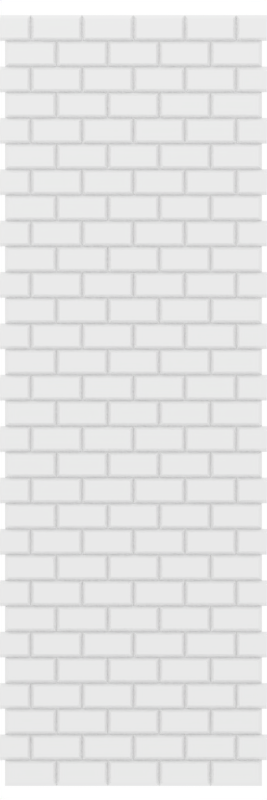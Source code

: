 # Source: subway_tile.000.blend  (saved by Blender 2.79.0; exported with 4.5.12 LTS)
import bpy
from mathutils import Matrix  # noqa: F401  (used for matrix-valued properties, if any)

bpy.ops.wm.read_factory_settings(use_empty=True)
scene = bpy.context.scene
scene.name = 'Scene'

# ---- collections
col_collection_1 = bpy.data.collections.new('Collection 1'); scene.collection.children.link(col_collection_1)

# ---- materials (node trees are filled in below, after node groups)
mat_material_002 = bpy.data.materials.new('Material.002')
mat_material_002.alpha_threshold = 0.0
mat_material_002.roughness = 0.5

# ---- material node trees
mat_material_002.use_nodes = True; mat_material_002.node_tree.nodes.clear()
_N = mat_material_002.node_tree.nodes; _L = mat_material_002.node_tree.links
n0 = _N.new('ShaderNodeOutputMaterial'); n0.name = 'Material Output'; n0.location = (300, 300)
n1 = _N.new('ShaderNodeBsdfDiffuse'); n1.name = 'Diffuse BSDF'; n1.location = (10, 300)
_L.new(n1.outputs[0], n0.inputs[0])
n0.is_active_output = True

# ---- world
world_world = bpy.data.worlds.new('World'); scene.world = world_world
world_world.use_nodes = True; world_world.node_tree.nodes.clear()
_N = world_world.node_tree.nodes; _L = world_world.node_tree.links
n0 = _N.new('ShaderNodeOutputWorld'); n0.name = 'World Output'; n0.location = (300, 300)
n1 = _N.new('ShaderNodeBackground'); n1.name = 'Background'; n1.location = (10, 300)
n1.inputs[0].default_value = (1.0, 1.0, 1.0, 1.0)
_L.new(n1.outputs[0], n0.inputs[0])
n0.is_active_output = True
world_world.color = (0.05088, 0.05088, 0.05088)
world_world.use_sun_shadow = False
world_world.sun_shadow_jitter_overblur = 0.0
world_world.cycles.sampling_method = 'MANUAL'

# ---- cameras
cam_camera = bpy.data.cameras.new('Camera')
cam_camera.type = 'ORTHO'
cam_camera.clip_end = 100.0
cam_camera.lens = 35.0
cam_camera.sensor_width = 32.0
cam_camera.sensor_height = 18.0
cam_camera.ortho_scale = 3.114
cam_camera.dof.focus_distance = 0.0

# ---- lights
light_lamp = bpy.data.lights.new('Lamp', 'POINT')
light_lamp.transmission_factor = 0.0
light_lamp.cutoff_distance = 30.0
light_lamp.energy = 100.0
light_lamp.shadow_buffer_clip_start = 1.001
light_lamp.shadow_soft_size = 0.2
light_lamp.shadow_maximum_resolution = 0.006
light_lamp.use_absolute_resolution = True

# ---- meshes
me_plane_004 = bpy.data.meshes.new('Plane.004')
me_plane_004.from_pydata([(-0.1, 0.0, -0.05), (0.1, 0.0, -0.05), (-0.1, 0.0, 0.05), (0.1, 0.0, 0.05), (-0.087, -0.02, 0.037), (-0.087, -0.02, -0.037), (0.087, -0.02, -0.037), (0.087, -0.02, 0.037)], [], [(5, 6, 7, 4), (5, 4, 2, 0), (6, 5, 0, 1), (7, 6, 1, 3), (4, 7, 3, 2)])
me_plane_004.materials.append(mat_material_002)
me_plane_004.use_remesh_preserve_volume = False
me_plane_004.use_remesh_preserve_attributes = False
me_plane_004.use_mirror_vertex_groups = False
me_plane_004.update()
me_plane_001 = bpy.data.meshes.new('Plane.001')
me_plane_001.from_pydata([(-0.1, 0.0, -0.05), (0.1, 0.0, -0.05), (-0.1, 0.0, 0.05), (0.1, 0.0, 0.05), (-0.087, -0.02, 0.037), (-0.087, -0.02, -0.037), (0.087, -0.02, -0.037), (0.087, -0.02, 0.037)], [], [(5, 6, 7, 4), (5, 4, 2, 0), (6, 5, 0, 1), (7, 6, 1, 3), (4, 7, 3, 2)])
me_plane_001.materials.append(mat_material_002)
me_plane_001.use_remesh_preserve_volume = False
me_plane_001.use_remesh_preserve_attributes = False
me_plane_001.use_mirror_vertex_groups = False
me_plane_001.update()
me_plane = bpy.data.meshes.new('Plane')
me_plane.from_pydata([(-0.5, -1.5, 8.742e-08), (0.5, -1.5, 8.742e-08), (-0.5, 1.5, -8.742e-08), (0.5, 1.5, -8.742e-08)], [], [(0, 1, 3, 2)])
me_plane.use_remesh_preserve_volume = False
me_plane.use_remesh_preserve_attributes = False
me_plane.use_mirror_vertex_groups = False
me_plane.update()

# ---- objects
ob_plane_002 = bpy.data.objects.new('Plane.002', me_plane_004)
ob_plane_001 = bpy.data.objects.new('Plane.001', me_plane_001)
ob_plane = bpy.data.objects.new('Plane', me_plane)
ob_lamp = bpy.data.objects.new('Lamp', light_lamp)
ob_camera = bpy.data.objects.new('Camera', cam_camera)

# ---- transforms, parenting, visibility, modifiers, constraints
ob_plane_002.location = (-0.5, 2.186e-08, -1.35)
ob_plane_002.lineart.crease_threshold = 0.0
_m = ob_plane_002.modifiers.new('Array', 'ARRAY')
_m.count = 6
_m.constant_offset_displace = (0.0, 0.0, 0.0)
_m = ob_plane_002.modifiers.new('Array.001', 'ARRAY')
_m.count = 15
_m.constant_offset_displace = (0.0, 0.0, 0.0)
_m.relative_offset_displace = (0.0, 0.0, 2.0)
ob_plane_001.location = (-0.4, 2.186e-08, -1.45)
ob_plane_001.lineart.crease_threshold = 0.0
_m = ob_plane_001.modifiers.new('Array', 'ARRAY')
_m.count = 5
_m.constant_offset_displace = (0.0, 0.0, 0.0)
_m = ob_plane_001.modifiers.new('Array.001', 'ARRAY')
_m.count = 15
_m.constant_offset_displace = (0.0, 0.0, 0.0)
_m.relative_offset_displace = (0.0, 0.0, 2.0)
ob_plane.location = (0.0, 0.0, 0.0)
ob_plane.rotation_euler = (1.571, -0.0, 0.0)
ob_plane.scale = (1.0, 1.0, 0.5)
ob_plane.lineart.crease_threshold = 0.0
ob_lamp.location = (-2.007, -3.343, 5.904)
ob_lamp.rotation_euler = (0.6503, 0.05522, 1.866)
ob_lamp.lock_rotations_4d = False
ob_lamp.empty_display_type = 'ARROWS'
ob_lamp.color = (0.0, 0.0, 0.0, 0.0)
ob_lamp.lineart.crease_threshold = 0.0
ob_camera.location = (0.0, -10.0, 0.0)
ob_camera.rotation_euler = (1.571, 0.0, 0.0)
ob_camera.lock_rotations_4d = False
ob_camera.empty_display_type = 'ARROWS'
ob_camera.color = (0.0, 0.0, 0.0, 0.0)
ob_camera.display_type = 'WIRE'
ob_camera.lineart.crease_threshold = 0.0

# ---- collection membership
col_collection_1.objects.link(ob_plane_002)
col_collection_1.objects.link(ob_plane_001)
col_collection_1.objects.link(ob_plane)
col_collection_1.objects.link(ob_lamp)
col_collection_1.objects.link(ob_camera)

# ---- scene / render settings (as saved in the file)
scene.camera = ob_camera
scene.frame_start = 1; scene.frame_end = 250; scene.frame_set(1)
scene.render.engine = 'CYCLES'
scene.render.resolution_x = 512
scene.render.resolution_y = 1536
scene.render.dither_intensity = 0.0
scene.cycles.use_denoising = False
scene.cycles.samples = 128
scene.cycles.sampling_pattern = 'TABULATED_SOBOL'
scene.cycles.use_adaptive_sampling = False
scene.cycles.use_light_tree = False
scene.cycles.blur_glossy = 0.0
scene.cycles.sample_clamp_indirect = 0.0
scene.view_settings.view_transform = 'Standard'
bpy.context.view_layer.update()
